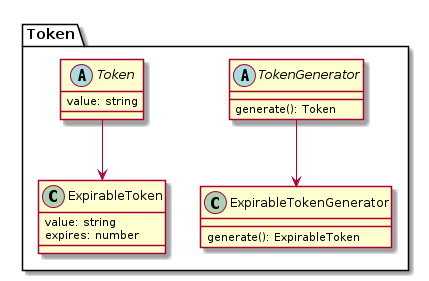

The diagram above was rendered by PlantUML. Its source (embedded in the PNG):
@startuml
package "Token" {
    abstract class TokenGenerator {
        generate(): Token
    }

    class ExpirableTokenGenerator {
        generate(): ExpirableToken
    }

    abstract class Token {
        value: string
    }

    class ExpirableToken {
        value: string
        expires: number
    }

    TokenGenerator --> ExpirableTokenGenerator
    Token --> ExpirableToken
}
@enduml